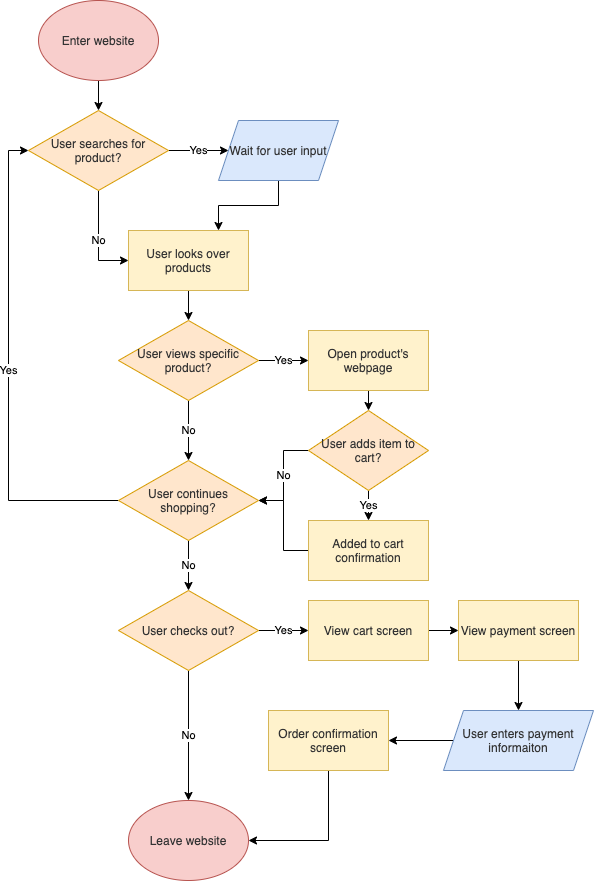

The diagram above was exported from draw.io. Its source (the exported page's mxGraphModel, read from the mxfile embedded in the PNG):
<mxGraphModel dx="355" dy="419" grid="1" gridSize="10" guides="1" tooltips="1" connect="1" arrows="1" fold="1" page="1" pageScale="1" pageWidth="850" pageHeight="1100" math="0" shadow="0">
  <root>
    <mxCell id="0" />
    <mxCell id="1" parent="0" />
    <mxCell id="4" style="edgeStyle=orthogonalEdgeStyle;rounded=0;orthogonalLoop=1;jettySize=auto;html=1;exitX=0.5;exitY=1;exitDx=0;exitDy=0;entryX=0.5;entryY=0;entryDx=0;entryDy=0;fontColor=#333333;" parent="1" source="2" target="3" edge="1">
      <mxGeometry relative="1" as="geometry" />
    </mxCell>
    <mxCell id="2" value="&lt;font&gt;Enter website&lt;/font&gt;" style="ellipse;whiteSpace=wrap;html=1;fillColor=#f8cecc;strokeColor=#b85450;fontColor=#333333;" parent="1" vertex="1">
      <mxGeometry x="140" y="150" width="120" height="80" as="geometry" />
    </mxCell>
    <mxCell id="40" value="Yes" style="edgeStyle=orthogonalEdgeStyle;rounded=0;orthogonalLoop=1;jettySize=auto;html=1;exitX=1;exitY=0.5;exitDx=0;exitDy=0;entryX=0;entryY=0.5;entryDx=0;entryDy=0;labelBackgroundColor=#FFFFFF;fontColor=#000000;" edge="1" parent="1" source="3" target="5">
      <mxGeometry relative="1" as="geometry" />
    </mxCell>
    <mxCell id="41" value="No" style="edgeStyle=orthogonalEdgeStyle;rounded=0;orthogonalLoop=1;jettySize=auto;html=1;exitX=0.5;exitY=1;exitDx=0;exitDy=0;entryX=0;entryY=0.5;entryDx=0;entryDy=0;labelBackgroundColor=#FFFFFF;fontColor=#000000;" edge="1" parent="1" source="3" target="7">
      <mxGeometry relative="1" as="geometry" />
    </mxCell>
    <mxCell id="3" value="&lt;font&gt;User searches for product?&lt;/font&gt;" style="rhombus;whiteSpace=wrap;html=1;fillColor=#ffe6cc;strokeColor=#d79b00;fontColor=#333333;" parent="1" vertex="1">
      <mxGeometry x="130" y="260" width="140" height="80" as="geometry" />
    </mxCell>
    <mxCell id="9" style="edgeStyle=orthogonalEdgeStyle;rounded=0;orthogonalLoop=1;jettySize=auto;html=1;exitX=0.5;exitY=1;exitDx=0;exitDy=0;entryX=0.75;entryY=0;entryDx=0;entryDy=0;fontColor=#333333;" parent="1" source="5" target="7" edge="1">
      <mxGeometry relative="1" as="geometry" />
    </mxCell>
    <mxCell id="5" value="Wait for user input" style="shape=parallelogram;perimeter=parallelogramPerimeter;whiteSpace=wrap;html=1;fixedSize=1;fillColor=#dae8fc;strokeColor=#6c8ebf;fontColor=#333333;" parent="1" vertex="1">
      <mxGeometry x="320" y="270" width="120" height="60" as="geometry" />
    </mxCell>
    <mxCell id="11" style="edgeStyle=orthogonalEdgeStyle;rounded=0;orthogonalLoop=1;jettySize=auto;html=1;exitX=0.5;exitY=1;exitDx=0;exitDy=0;entryX=0.5;entryY=0;entryDx=0;entryDy=0;fontColor=#333333;" parent="1" source="7" target="10" edge="1">
      <mxGeometry relative="1" as="geometry" />
    </mxCell>
    <mxCell id="7" value="User looks over products" style="rounded=0;whiteSpace=wrap;html=1;fillColor=#fff2cc;strokeColor=#d6b656;fontColor=#333333;" parent="1" vertex="1">
      <mxGeometry x="230" y="380" width="120" height="60" as="geometry" />
    </mxCell>
    <mxCell id="42" value="Yes" style="edgeStyle=orthogonalEdgeStyle;rounded=0;orthogonalLoop=1;jettySize=auto;html=1;exitX=1;exitY=0.5;exitDx=0;exitDy=0;labelBackgroundColor=#FFFFFF;fontColor=#000000;" edge="1" parent="1" source="10" target="12">
      <mxGeometry relative="1" as="geometry" />
    </mxCell>
    <mxCell id="43" value="No" style="edgeStyle=orthogonalEdgeStyle;rounded=0;orthogonalLoop=1;jettySize=auto;html=1;exitX=0.5;exitY=1;exitDx=0;exitDy=0;labelBackgroundColor=#FFFFFF;fontColor=#000000;" edge="1" parent="1" source="10" target="18">
      <mxGeometry relative="1" as="geometry" />
    </mxCell>
    <mxCell id="10" value="User views specific product?" style="rhombus;whiteSpace=wrap;html=1;fillColor=#ffe6cc;strokeColor=#d79b00;fontColor=#333333;" parent="1" vertex="1">
      <mxGeometry x="220" y="470" width="140" height="80" as="geometry" />
    </mxCell>
    <mxCell id="15" style="edgeStyle=orthogonalEdgeStyle;rounded=0;orthogonalLoop=1;jettySize=auto;html=1;exitX=0.5;exitY=1;exitDx=0;exitDy=0;entryX=0.5;entryY=0;entryDx=0;entryDy=0;fontColor=#333333;" parent="1" source="12" target="14" edge="1">
      <mxGeometry relative="1" as="geometry" />
    </mxCell>
    <mxCell id="12" value="&lt;font&gt;Open product's webpage&lt;/font&gt;" style="rounded=0;whiteSpace=wrap;html=1;fillColor=#fff2cc;strokeColor=#d6b656;fontColor=#333333;" parent="1" vertex="1">
      <mxGeometry x="410" y="480" width="120" height="60" as="geometry" />
    </mxCell>
    <mxCell id="44" value="No" style="edgeStyle=orthogonalEdgeStyle;rounded=0;orthogonalLoop=1;jettySize=auto;html=1;exitX=0;exitY=0.5;exitDx=0;exitDy=0;entryX=1;entryY=0.5;entryDx=0;entryDy=0;labelBackgroundColor=#FFFFFF;fontColor=#000000;" edge="1" parent="1" source="14" target="18">
      <mxGeometry relative="1" as="geometry" />
    </mxCell>
    <mxCell id="45" value="Yes" style="edgeStyle=orthogonalEdgeStyle;rounded=0;orthogonalLoop=1;jettySize=auto;html=1;exitX=0.5;exitY=1;exitDx=0;exitDy=0;entryX=0.5;entryY=0;entryDx=0;entryDy=0;labelBackgroundColor=#FFFFFF;fontColor=#000000;" edge="1" parent="1" source="14" target="16">
      <mxGeometry relative="1" as="geometry" />
    </mxCell>
    <mxCell id="14" value="&lt;font&gt;User adds item to cart?&lt;/font&gt;" style="rhombus;whiteSpace=wrap;html=1;fillColor=#ffe6cc;strokeColor=#d79b00;fontColor=#333333;" parent="1" vertex="1">
      <mxGeometry x="410" y="560" width="120" height="80" as="geometry" />
    </mxCell>
    <mxCell id="21" style="edgeStyle=orthogonalEdgeStyle;rounded=0;orthogonalLoop=1;jettySize=auto;html=1;exitX=0;exitY=0.5;exitDx=0;exitDy=0;entryX=1;entryY=0.5;entryDx=0;entryDy=0;fontColor=#333333;" parent="1" source="16" target="18" edge="1">
      <mxGeometry relative="1" as="geometry" />
    </mxCell>
    <mxCell id="16" value="&lt;font&gt;Added to cart confirmation&lt;/font&gt;" style="rounded=0;whiteSpace=wrap;html=1;fillColor=#fff2cc;strokeColor=#d6b656;fontColor=#333333;" parent="1" vertex="1">
      <mxGeometry x="410" y="670" width="120" height="60" as="geometry" />
    </mxCell>
    <mxCell id="47" value="Yes" style="edgeStyle=orthogonalEdgeStyle;rounded=0;orthogonalLoop=1;jettySize=auto;html=1;exitX=0;exitY=0.5;exitDx=0;exitDy=0;entryX=0;entryY=0.5;entryDx=0;entryDy=0;labelBackgroundColor=#FFFFFF;fontColor=#000000;" edge="1" parent="1" source="18" target="3">
      <mxGeometry relative="1" as="geometry" />
    </mxCell>
    <mxCell id="48" value="No" style="edgeStyle=orthogonalEdgeStyle;rounded=0;orthogonalLoop=1;jettySize=auto;html=1;exitX=0.5;exitY=1;exitDx=0;exitDy=0;entryX=0.5;entryY=0;entryDx=0;entryDy=0;labelBackgroundColor=#FFFFFF;fontColor=#000000;" edge="1" parent="1" source="18" target="23">
      <mxGeometry relative="1" as="geometry" />
    </mxCell>
    <mxCell id="18" value="&lt;font&gt;User continues shopping?&lt;/font&gt;" style="rhombus;whiteSpace=wrap;html=1;fillColor=#ffe6cc;strokeColor=#d79b00;fontColor=#333333;" parent="1" vertex="1">
      <mxGeometry x="220" y="610" width="140" height="80" as="geometry" />
    </mxCell>
    <mxCell id="49" value="Yes" style="edgeStyle=orthogonalEdgeStyle;rounded=0;orthogonalLoop=1;jettySize=auto;html=1;exitX=1;exitY=0.5;exitDx=0;exitDy=0;entryX=0;entryY=0.5;entryDx=0;entryDy=0;labelBackgroundColor=#FFFFFF;fontColor=#000000;" edge="1" parent="1" source="23" target="27">
      <mxGeometry relative="1" as="geometry" />
    </mxCell>
    <mxCell id="50" value="No" style="edgeStyle=orthogonalEdgeStyle;rounded=0;orthogonalLoop=1;jettySize=auto;html=1;exitX=0.5;exitY=1;exitDx=0;exitDy=0;entryX=0.5;entryY=0;entryDx=0;entryDy=0;labelBackgroundColor=#FFFFFF;fontColor=#000000;" edge="1" parent="1" source="23" target="25">
      <mxGeometry relative="1" as="geometry" />
    </mxCell>
    <mxCell id="23" value="User checks out?" style="rhombus;whiteSpace=wrap;html=1;fillColor=#ffe6cc;strokeColor=#d79b00;fontColor=#333333;" parent="1" vertex="1">
      <mxGeometry x="220" y="740" width="140" height="80" as="geometry" />
    </mxCell>
    <mxCell id="25" value="&lt;font&gt;Leave website&lt;/font&gt;" style="ellipse;whiteSpace=wrap;html=1;fillColor=#f8cecc;strokeColor=#b85450;fontColor=#333333;" parent="1" vertex="1">
      <mxGeometry x="230" y="950" width="120" height="80" as="geometry" />
    </mxCell>
    <mxCell id="31" style="edgeStyle=orthogonalEdgeStyle;rounded=0;orthogonalLoop=1;jettySize=auto;html=1;exitX=1;exitY=0.5;exitDx=0;exitDy=0;entryX=0;entryY=0.5;entryDx=0;entryDy=0;fontColor=#333333;" parent="1" source="27" target="29" edge="1">
      <mxGeometry relative="1" as="geometry" />
    </mxCell>
    <mxCell id="27" value="&lt;font&gt;View cart screen&lt;/font&gt;" style="rounded=0;whiteSpace=wrap;html=1;fillColor=#fff2cc;strokeColor=#d6b656;fontColor=#333333;" parent="1" vertex="1">
      <mxGeometry x="410" y="750" width="120" height="60" as="geometry" />
    </mxCell>
    <mxCell id="33" style="edgeStyle=orthogonalEdgeStyle;rounded=0;orthogonalLoop=1;jettySize=auto;html=1;exitX=0.5;exitY=1;exitDx=0;exitDy=0;entryX=0.5;entryY=0;entryDx=0;entryDy=0;fontColor=#333333;" parent="1" source="29" target="32" edge="1">
      <mxGeometry relative="1" as="geometry" />
    </mxCell>
    <mxCell id="29" value="View payment screen" style="rounded=0;whiteSpace=wrap;html=1;fillColor=#fff2cc;strokeColor=#d6b656;fontColor=#333333;" parent="1" vertex="1">
      <mxGeometry x="560" y="750" width="120" height="60" as="geometry" />
    </mxCell>
    <mxCell id="35" style="edgeStyle=orthogonalEdgeStyle;rounded=0;orthogonalLoop=1;jettySize=auto;html=1;exitX=0.5;exitY=1;exitDx=0;exitDy=0;entryX=1;entryY=0.5;entryDx=0;entryDy=0;fontColor=#333333;" parent="1" source="30" target="25" edge="1">
      <mxGeometry relative="1" as="geometry" />
    </mxCell>
    <mxCell id="30" value="Order confirmation screen" style="rounded=0;whiteSpace=wrap;html=1;fillColor=#fff2cc;strokeColor=#d6b656;fontColor=#333333;" parent="1" vertex="1">
      <mxGeometry x="370" y="860" width="120" height="60" as="geometry" />
    </mxCell>
    <mxCell id="34" style="edgeStyle=orthogonalEdgeStyle;rounded=0;orthogonalLoop=1;jettySize=auto;html=1;exitX=0;exitY=0.5;exitDx=0;exitDy=0;entryX=1;entryY=0.5;entryDx=0;entryDy=0;fontColor=#333333;" parent="1" source="32" target="30" edge="1">
      <mxGeometry relative="1" as="geometry" />
    </mxCell>
    <mxCell id="32" value="User enters payment informaiton" style="shape=parallelogram;perimeter=parallelogramPerimeter;whiteSpace=wrap;html=1;fixedSize=1;fillColor=#dae8fc;strokeColor=#6c8ebf;fontColor=#333333;" parent="1" vertex="1">
      <mxGeometry x="545" y="860" width="150" height="60" as="geometry" />
    </mxCell>
  </root>
</mxGraphModel>